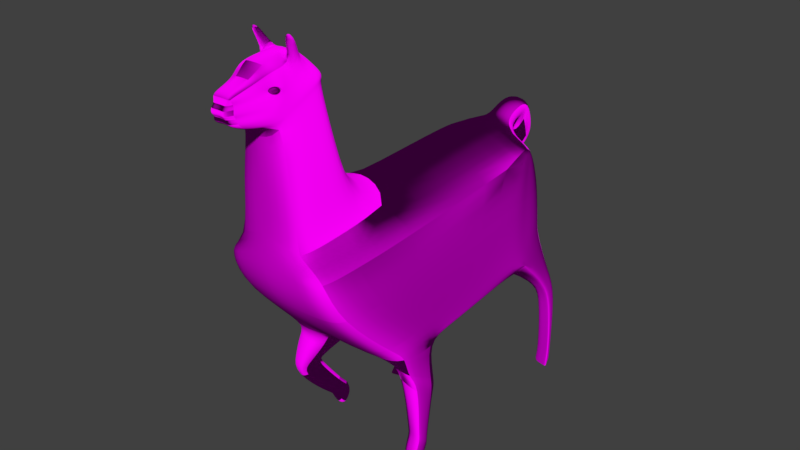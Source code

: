 # Source: lama.blend  (saved by Blender 2.78.5; exported with 4.5.12 LTS)
import bpy
from mathutils import Matrix  # noqa: F401  (used for matrix-valued properties, if any)

bpy.ops.wm.read_factory_settings(use_empty=True)
scene = bpy.context.scene
scene.name = 'Scene'

# ---- collections
col_collection_1 = bpy.data.collections.new('Collection 1'); scene.collection.children.link(col_collection_1)

# ---- images (referenced by path relative to the original .blend; pixels are not part of the script)
import os
ASSET_DIR = os.environ.get("B2B_ASSET_DIR", "")  # directory of the original .blend (textures are referenced by path, not embedded)
HERE = os.path.dirname(os.path.abspath(__file__))  # packed textures are extracted next to this script under _unpacked/

def load_image(name, relpath, width, height, colorspace="sRGB"):
    """Load a texture the original file referenced (path relative to the .blend, or extracted next to this script)."""
    p = next((c for c in (os.path.join(HERE, relpath), os.path.join(ASSET_DIR, relpath)) if relpath and os.path.exists(c)), "")
    if p:
        img = bpy.data.images.load(p, check_existing=True)
        img.name = name
    else:  # same state as the original file: an image datablock whose file is absent (Cycles renders it pink)
        img = bpy.data.images.new(name, width, height)
        img.source = "FILE"
        img.filepath = "//" + (relpath or name)
    img.colorspace_settings.name = colorspace
    return img
img_lama_col = load_image('lama_col', 'lama_col.png', 1024, 1024, 'sRGB')
img_lama_normal_png = load_image('lama_normal.png', 'lama_normal.png', 1024, 1024, 'Non-Color')

# ---- materials (node trees are filled in below, after node groups)
mat_material_001 = bpy.data.materials.new('Material.001')
mat_material_001.alpha_threshold = 0.0
mat_material_001.roughness = 0.5

# ---- material node trees
mat_material_001.use_nodes = True; mat_material_001.node_tree.nodes.clear()
_N = mat_material_001.node_tree.nodes; _L = mat_material_001.node_tree.links
n0 = _N.new('ShaderNodeBsdfDiffuse'); n0.name = 'Diffuse BSDF'; n0.location = (127, 334)
n1 = _N.new('ShaderNodeOutputMaterial'); n1.name = 'Material Output'; n1.location = (384, 343)
n2 = _N.new('ShaderNodeNormalMap'); n2.name = 'Normal Map'; n2.location = (-48, 183)
n3 = _N.new('ShaderNodeTexImage'); n3.name = 'Image Texture'; n3.location = (-331, 481)
n3.width = 230
n3.image = img_lama_col
n4 = _N.new('ShaderNodeTexImage'); n4.name = 'Image Texture.001'; n4.location = (-282, 149)
n4.width = 189
n4.image = img_lama_normal_png
_L.new(n0.outputs[0], n1.inputs[0])
_L.new(n3.outputs[0], n0.inputs[0])
_L.new(n4.outputs[0], n2.inputs[1])
_L.new(n2.outputs[0], n0.inputs[2])
n1.is_active_output = True

# ---- world
world_world = bpy.data.worlds.new('World'); scene.world = world_world
world_world.color = (0.05088, 0.05088, 0.05088)
world_world.use_sun_shadow = False
world_world.sun_shadow_jitter_overblur = 0.0
world_world.cycles.sampling_method = 'MANUAL'

# ---- meshes
me_plane_001 = bpy.data.meshes.new('Plane.001')
me_plane_001.from_pydata([(0.2059, -0.1855, -0.1679), (0.1678, 0.4233, -0.155), (0.3155, -0.1322, -0.1988), (0.2838, 0.347, -0.2004), (0.5489, 0.06739, -0.1793), (0.5323, 0.2655, -0.1793), (0.6008, 0.05665, -0.1793), (0.5811, 0.2629, -0.1793), (0.1583, 0.4963, -0.1372), (0.2085, 0.5464, -0.1388), (0.3133, 0.5653, -0.1605), (0.4338, 0.5215, -0.1793), (0.5502, 0.4409, -0.1793), (0.7695, 0.4543, -0.1262), (0.7722, 0.4123, -0.1793), (0.9826, 0.3058, -0.1262), (0.9852, 0.2637, -0.1793), (0.9897, 0.2861, -0.1262), (0.9924, 0.244, -0.1793), (1.0, 0.2735, -0.1262), (1.003, 0.2315, -0.1793), (0.9969, 0.2306, -0.1262), (0.9967, 0.2261, -0.1793), (0.9414, 0.2789, -0.1262), (0.9429, 0.2756, -0.1793), (0.7803, 0.3648, -0.1262), (0.7812, 0.3666, -0.1793), (0.6854, 0.3774, -0.1262), (0.6852, 0.378, -0.1793), (0.2116, 0.4871, -0.1334), (0.2878, 0.417, -0.18), (0.5306, 0.3414, -0.1793), (0.5771, 0.3432, -0.1793), (0.2975, 0.4544, -0.1739), (0.5252, 0.3675, -0.1793), (0.5703, 0.3646, -0.1793), (0.6695, 0.4255, -0.1793), (0.663, 0.4709, -0.06783), (0.9821, 0.2537, -0.179), (0.7778, 0.3879, -0.1793), (0.6773, 0.3985, -0.1793), (0.9406, 0.2834, -0.1793), (0.9433, 0.2929, -0.1793), (0.9406, 0.335, -0.1262), (0.9891, 0.2331, -0.1793), (0.9891, 0.2374, -0.1262), (0.9792, 0.2422, -0.1793), (0.9788, 0.2463, -0.1262), (0.187, 0.4721, -0.139), (0.1703, -0.19, -0.1071), (0.228, -0.4573, -0.1588), (0.3587, -0.4082, -0.1793), (0.5809, -0.1845, -0.1793), (0.6182, -0.1991, -0.1793), (0.1359, 0.4957, -0.0838), (0.129, 0.4154, -0.09557), (0.2061, 0.5659, -0.08465), (0.3102, 0.5845, -0.1003), (0.4297, 0.5402, -0.111), (0.546, 0.4597, -0.111), (0.7712, 0.4283, -0.1591), (0.9842, 0.2797, -0.1591), (0.9914, 0.26, -0.1591), (1.002, 0.2475, -0.1591), (0.9968, 0.2278, -0.1591), (0.9423, 0.2769, -0.1591), (0.7809, 0.3659, -0.1591), (0.6853, 0.3778, -0.1591), (0.667, 0.4428, -0.1369), (0.9422, 0.309, -0.1591), (0.5774, 0.331, -0.1591), (0.9891, 0.2347, -0.1591), (0.979, 0.2438, -0.1591), (0.1869, -0.4604, -0.108), (-0.2415, -0.3007, -0.06813), (-0.1732, -0.4511, -0.06493), (0.3393, -0.2701, -0.1848), (0.5571, 0.00304, -0.1793), (0.6053, -0.008693, -0.1793), (0.2153, -0.321, -0.166), (0.1777, -0.3248, -0.1083), (-0.2011, -0.3693, -0.07185), (0.6943, -0.2246, -0.1761), (0.7289, -0.132, -0.1793), (0.7483, -0.2253, -0.1793), (0.7427, -0.1296, -0.1793), (0.8835, -0.0918, -0.1793), (0.8689, -0.03409, -0.1793), (0.8972, -0.06833, -0.1793), (0.8843, -0.01467, -0.1793), (0.941, -0.05295, -0.1793), (0.898, -0.009004, -0.1793), (0.9693, -0.01896, -0.1793), (0.9183, -0.00172, -0.1793), (0.6053, -0.008693, -0.1636), (0.7289, -0.132, -0.1636), (0.7427, -0.1296, -0.1636), (0.8689, -0.03409, -0.1636), (0.8843, -0.01467, -0.1636), (0.898, -0.009004, -0.1636), (0.9183, -0.00172, -0.1636), (0.7289, -0.132, -0.1419), (0.7427, -0.1296, -0.1419), (0.8689, -0.03409, -0.1419), (0.8843, -0.01467, -0.1419), (0.898, -0.009004, -0.1419), (0.9183, -0.00172, -0.1419), (0.216, -0.4809, -0.1088), (0.3517, -0.4317, -0.1135), (0.5739, -0.208, -0.1135), (0.6127, -0.238, -0.1252), (0.6055, -0.2563, -0.03963), (0.6683, -0.238, -0.1387), (0.6629, -0.2563, -0.06717), (0.7381, -0.2434, -0.1495), (0.5829, 0.265, -0.16), (0.5998, 0.05849, -0.1627), (0.7296, -0.2534, -0.128), (0.8808, -0.1027, -0.1553), (0.8723, -0.1127, -0.1338), (0.8964, -0.078, -0.1553), (0.8879, -0.08795, -0.1338), (0.9384, -0.06174, -0.1553), (0.9298, -0.07169, -0.1338), (0.9687, -0.02726, -0.1553), (0.9601, -0.03721, -0.1338), (-0.02726, -0.2692, -0.1016), (0.01402, -0.4669, -0.1029), (-0.006619, -0.3501, -0.1029), (-0.2012, -0.5806, -0.0373), (-0.1881, -0.5667, -0.03642), (-0.1668, -0.5176, -0.03752), (-0.2137, -0.5796, -0.02852), (-0.2222, -0.5908, -0.03091), (-0.2365, -0.588, -0.02949), (-0.245, -0.579, -0.0271), (-0.2627, -0.5767, -0.03187), (-0.2722, -0.5629, -0.03116), (-0.2855, -0.5018, -0.03816), (-0.3113, -0.4611, -0.06224), (-0.3059, -0.3961, -0.04123), (-0.337, -0.3674, -0.0277), (-0.2901, -0.3478, -0.04697), (-0.2675, -0.307, -0.06701), (-0.2506, -0.3028, -0.06655), (-0.1822, -0.5275, -0.02), (-0.2218, -0.5886, -0.01546), (-0.2013, -0.5779, -0.01632), (-0.2135, -0.5772, -0.01416), (-0.1887, -0.5642, -0.01821), (-0.2358, -0.5859, -0.01474), (-0.2443, -0.5768, -0.01355), (-0.2621, -0.5747, -0.01594), (-0.2718, -0.5607, -0.01558), (-0.2861, -0.4995, -0.01908), (-0.3213, -0.4728, -0.03026), (-0.3331, -0.4044, -0.02061), (-0.3334, -0.3693, -0.01385), (-0.3143, -0.3302, -0.02348), (-0.2676, -0.2954, -0.04353), (-0.2445, -0.2834, -0.04319), (-0.3864, -0.4433, -0.06318), (-0.4035, -0.4176, -0.04966), (-0.3761, -0.3715, -0.06893), (-0.2136, -0.4649, -0.06569), (-0.1871, -0.4582, -0.06554), (-0.2007, -0.4639, -0.06594), (-0.2441, -0.4517, -0.05966), (-0.256, -0.4355, -0.06413), (-0.2718, -0.4575, -0.06002), (-0.2646, -0.4747, -0.04963), (-0.2527, -0.4686, -0.04963), (-0.2399, -0.4507, -0.0605), (-0.2553, -0.4296, -0.06633), (-0.276, -0.4582, -0.06098), (-0.2666, -0.4806, -0.04744), (-0.2511, -0.4727, -0.04744), (-0.2268, -0.4581, -0.06314), (-0.1954, -0.451, -0.06345), (-0.2177, -0.4508, -0.06198), (-0.2192, -0.3894, -0.07001), (-0.2373, -0.4095, -0.06817), (-0.1868, -0.451, -0.06403), (-0.2122, -0.3816, -0.07072), (-0.2445, -0.4518, -0.05802), (-0.256, -0.4361, -0.06237), (-0.2714, -0.4574, -0.05838), (-0.2644, -0.4741, -0.04829), (-0.2529, -0.4682, -0.04829), (-0.2507, -0.4533, -0.05954), (-0.2569, -0.4448, -0.0619), (-0.2653, -0.4564, -0.05973), (-0.2615, -0.4654, -0.05426), (-0.2552, -0.4622, -0.05426), (-0.2532, -0.4539, -0.05954), (-0.2573, -0.4484, -0.06108), (-0.2627, -0.4559, -0.05967), (-0.2603, -0.4618, -0.0561), (-0.2562, -0.4598, -0.0561), (0.1091, -0.197, 3.48e-05), (0.2106, -0.1826, 0.1874), (0.08641, 0.4039, -0.004494), (0.1761, 0.4222, 0.1728), (0.3455, -0.1297, 0.1999), (0.2973, 0.3328, 0.1947), (0.5489, 0.06739, 0.1793), (0.529, 0.2749, 0.1806), (0.6008, 0.05665, 0.1793), (0.5737, 0.2841, 0.1822), (0.08782, 0.4845, 0.008024), (0.1676, 0.4995, 0.1514), (0.2027, 0.5977, -0.001701), (0.2164, 0.5498, 0.1402), (0.3048, 0.6155, -5.522e-05), (0.318, 0.5671, 0.1588), (0.4229, 0.5708, 0.0), (0.4329, 0.5437, 0.1793), (0.4846, 0.5824, -0.02202), (0.4995, 0.5786, 0.1569), (0.7123, 0.6959, 0.1262), (0.7373, 0.662, 0.1793), (0.9718, 0.6865, 0.1262), (0.9969, 0.6526, 0.1793), (0.9885, 0.6739, 0.1262), (1.014, 0.6399, 0.1793), (1.004, 0.6692, 0.1262), (1.029, 0.6352, 0.1793), (1.025, 0.6311, 0.1262), (1.027, 0.6273, 0.1793), (0.9518, 0.6416, 0.1262), (0.9549, 0.6397, 0.1793), (0.7698, 0.6265, 0.1262), (0.7697, 0.6285, 0.1793), (0.6833, 0.5856, 0.1262), (0.6828, 0.5861, 0.1793), (0.2255, 0.4896, 0.1537), (0.2954, 0.409, 0.1875), (0.5114, 0.3968, 0.1868), (0.543, 0.4417, 0.1927), (0.3037, 0.4511, 0.1783), (0.498, 0.4365, 0.1838), (0.5296, 0.4767, 0.1899), (0.6438, 0.6174, 0.1793), (0.6138, 0.6521, 0.06783), (0.9997, 0.6425, 0.179), (0.7553, 0.6446, 0.1793), (0.6651, 0.599, 0.1793), (0.9488, 0.645, 0.1793), (0.9458, 0.6544, 0.1793), (0.9207, 0.6884, 0.1262), (0.5362, 0.3111, 0.0), (1.017, 0.629, 0.1793), (1.014, 0.6326, 0.1262), (1.003, 0.6313, 0.1793), (1.001, 0.6345, 0.1262), (0.1996, 0.474, 0.1598), (0.1689, -0.1884, 0.1123), (0.2216, -0.4573, 0.1793), (0.3598, -0.4078, 0.1846), (0.5809, -0.1845, 0.1793), (0.5924, -0.1482, 0.1907), (0.1407, 0.4978, 0.09326), (0.1333, 0.4158, 0.1087), (0.2097, 0.5681, 0.08078), (0.3117, 0.5855, 0.09473), (0.4156, 0.6018, 0.111), (0.4773, 0.6136, 0.089), (0.7278, 0.6749, 0.1591), (0.9873, 0.6655, 0.1591), (1.004, 0.6529, 0.1591), (1.02, 0.6481, 0.1591), (1.026, 0.6288, 0.1591), (0.9537, 0.6404, 0.1591), (0.7697, 0.6278, 0.1591), (0.683, 0.5859, 0.1591), (0.6324, 0.6307, 0.1369), (0.9362, 0.6674, 0.1591), (0.5433, 0.4295, 0.1725), (1.016, 0.6304, 0.1591), (1.002, 0.6326, 0.1591), (0.1276, -0.4689, 0.0), (0.1859, -0.4604, 0.111), (-0.224, -0.275, 0.0), (-0.2415, -0.3007, 0.06813), (-0.1585, -0.4767, 0.0), (-0.1732, -0.4511, 0.06493), (0.3514, -0.2679, 0.2017), (0.5571, 0.00304, 0.1793), (0.6053, -0.008693, 0.1793), (0.2135, -0.3199, 0.184), (0.1768, -0.3244, 0.1116), (-0.2011, -0.3693, 0.07185), (0.6738, -0.1289, 0.1761), (0.7692, 0.02066, 0.1793), (0.7202, -0.07154, 0.1793), (0.7802, 0.01209, 0.1793), (0.9028, -0.0669, 0.1793), (0.9358, -0.01735, 0.1793), (0.9294, -0.06134, 0.1793), (0.9605, -0.01571, 0.1793), (0.9702, -0.0834, 0.1793), (0.9739, -0.0221, 0.1793), (1.014, -0.08157, 0.1793), (0.9929, -0.0322, 0.1793), (0.6053, -0.008693, 0.1636), (0.7692, 0.02066, 0.1636), (0.7802, 0.01209, 0.1636), (0.9358, -0.01735, 0.1636), (0.9605, -0.01571, 0.1636), (0.9739, -0.0221, 0.1636), (0.9929, -0.0322, 0.1636), (0.5635, -0.008693, 0.0), (0.7692, 0.02066, 0.1419), (0.7802, 0.01209, 0.1419), (0.9358, -0.01735, 0.1419), (0.9605, -0.01571, 0.1419), (0.9739, -0.0221, 0.1419), (0.9929, -0.0322, 0.1419), (0.2146, -0.4809, 0.1135), (0.3521, -0.4316, 0.1151), (0.1801, -0.4859, 0.0), (0.3249, -0.4725, 0.0), (0.5471, -0.2488, 0.0), (0.5739, -0.208, 0.1135), (0.5403, 0.2629, 0.0), (0.5869, -0.1871, 0.1365), (0.5793, -0.2038, 0.05096), (0.645, -0.1221, 0.1387), (0.6158, -0.1398, 0.0796), (0.6822, -0.0955, 0.1495), (0.5733, 0.2924, 0.1637), (0.5998, 0.05849, 0.1627), (0.6672, -0.1005, 0.128), (0.8929, -0.07227, 0.1553), (0.8798, -0.0726, 0.1338), (0.9217, -0.06724, 0.1553), (0.9086, -0.06757, 0.1338), (0.9619, -0.08742, 0.1553), (0.9488, -0.08775, 0.1338), (1.008, -0.08668, 0.1553), (0.9947, -0.08701, 0.1338), (0.5575, 0.06114, 0.0), (-0.0157, -0.472, 0.0), (-0.05747, -0.236, 0.0), (-0.02726, -0.2692, 0.1016), (0.01402, -0.4669, 0.1029), (-0.006619, -0.3501, 0.1029), (-0.2299, -0.279, 0.0), (-0.2012, -0.5806, 0.0373), (-0.2014, -0.5754, 0.0), (-0.1894, -0.5617, 0.0), (-0.1881, -0.5667, 0.03642), (-0.1668, -0.5176, 0.03752), (-0.1817, -0.5252, 0.0), (-0.2137, -0.5796, 0.02852), (-0.2133, -0.5747, 0.0), (-0.2222, -0.5908, 0.03091), (-0.2213, -0.5864, 0.0), (-0.2365, -0.588, 0.02949), (-0.2352, -0.5839, 0.0), (-0.245, -0.579, 0.0271), (-0.2437, -0.5747, 0.0), (-0.2627, -0.5767, 0.03187), (-0.2614, -0.5727, 0.0), (-0.2722, -0.5629, 0.03116), (-0.2714, -0.5585, 0.0), (-0.2855, -0.5018, 0.03816), (-0.2867, -0.4973, 0.0), (-0.3113, -0.4611, 0.06224), (-0.3243, -0.478, 0.0), (-0.3059, -0.3961, 0.04123), (-0.3344, -0.407, 0.0), (-0.337, -0.3674, 0.0277), (-0.3298, -0.3713, 0.0), (-0.2901, -0.3478, 0.04697), (-0.3128, -0.3311, 0.0), (-0.2675, -0.307, 0.06701), (-0.2672, -0.2962, 0.0), (-0.2506, -0.3028, 0.06655), (-0.2358, -0.2831, 0.0), (-0.1701, -0.5009, 0.0), (-0.1822, -0.5275, 0.02), (-0.2218, -0.5886, 0.01546), (-0.2013, -0.5779, 0.01632), (-0.2135, -0.5772, 0.01416), (-0.1887, -0.5642, 0.01821), (-0.2358, -0.5859, 0.01474), (-0.2443, -0.5768, 0.01355), (-0.2621, -0.5747, 0.01594), (-0.2718, -0.5607, 0.01558), (-0.2861, -0.4995, 0.01908), (-0.3213, -0.4728, 0.03026), (-0.3331, -0.4044, 0.02061), (-0.3334, -0.3693, 0.01385), (-0.3143, -0.3302, 0.02348), (-0.2676, -0.2954, 0.04353), (-0.2445, -0.2834, 0.04319), (-0.3864, -0.4433, 0.06318), (-0.4035, -0.4176, 0.04966), (-0.3761, -0.3715, 0.06893), (-0.2136, -0.4649, 0.06569), (-0.1871, -0.4582, 0.06554), (-0.2007, -0.4639, 0.06594), (-0.2441, -0.4517, 0.05966), (-0.256, -0.4355, 0.06413), (-0.2718, -0.4575, 0.06002), (-0.2646, -0.4747, 0.04963), (-0.2527, -0.4686, 0.04963), (-0.2399, -0.4507, 0.0605), (-0.2553, -0.4296, 0.06633), (-0.276, -0.4582, 0.06098), (-0.2666, -0.4806, 0.04744), (-0.2511, -0.4727, 0.04744), (-0.2268, -0.4581, 0.06314), (-0.1954, -0.451, 0.06345), (-0.2177, -0.4508, 0.06198), (-0.2192, -0.3894, 0.07001), (-0.2373, -0.4095, 0.06817), (-0.1868, -0.451, 0.06403), (-0.2122, -0.3816, 0.07072), (-0.2445, -0.4518, 0.05802), (-0.256, -0.4361, 0.06237), (-0.2714, -0.4574, 0.05838), (-0.2644, -0.4741, 0.04829), (-0.2529, -0.4682, 0.04829), (-0.2507, -0.4533, 0.05954), (-0.2569, -0.4448, 0.0619), (-0.2653, -0.4564, 0.05973), (-0.2615, -0.4654, 0.05426), (-0.2552, -0.4622, 0.05426), (-0.2532, -0.4539, 0.05954), (-0.2573, -0.4484, 0.06108), (-0.2627, -0.4559, 0.05967), (-0.2603, -0.4618, 0.0561), (-0.2562, -0.4598, 0.0561), (0.1167, 0.5138, -0.029), (0.1548, 0.5509, -0.03327), (0.09487, 0.5086, 0.01261), (0.1525, 0.5646, 0.004765), (0.1199, 0.5156, 0.05053), (0.1566, 0.552, 0.04154), (0.09243, 0.5835, -0.03377), (0.1268, 0.6174, -0.0357), (0.05431, 0.5606, 0.00528), (0.1758, 0.6039, -0.006137), (0.09497, 0.5848, 0.04617), (0.1284, 0.6184, 0.03919), (0.08568, 0.6533, -0.03538), (0.1263, 0.6344, -0.0357), (0.08005, 0.6683, 0.002624), (0.2059, 0.6158, 0.001069), (0.08722, 0.6517, 0.04483), (0.1278, 0.6333, 0.03919), (0.204, 0.6966, -0.03435), (0.2473, 0.6652, -0.03466), (0.1521, 0.7142, 0.00366), (0.2939, 0.6439, 0.002105), (0.1815, 0.6709, 0.04587), (0.2221, 0.6525, 0.04023), (0.2227, 0.6893, -0.01006), (0.2443, 0.6736, -0.01022), (0.1968, 0.698, 0.008894), (0.2676, 0.663, 0.008118), (0.2115, 0.6765, 0.02994), (0.2317, 0.6673, 0.02713)], [(32, 250), (238, 250)], [(49, 55, 1, 0), (1, 3, 2, 0), (3, 5, 4, 2), (67, 70, 32, 28), (55, 54, 8, 1), (54, 56, 9, 8), (56, 57, 10, 9), (57, 58, 11, 10), (58, 59, 12, 11), (68, 60, 14, 36), (69, 61, 16, 42), (61, 62, 18, 16), (62, 63, 20, 18), (63, 64, 22, 20), (72, 65, 24, 46), (65, 66, 26, 24), (66, 67, 28, 26), (7, 6, 4, 5), (32, 7, 5, 31), (3, 30, 31, 5), (8, 48, 1), (12, 35, 34, 11), (11, 34, 33, 10), (10, 33, 29, 9), (59, 68, 36, 12), (60, 69, 42, 14), (18, 38, 16), (42, 16, 38, 41), (41, 39, 14, 42), (36, 14, 39, 40), (35, 12, 36, 40), (40, 28, 32, 35), (28, 40, 39, 26), (26, 39, 41, 24), (64, 71, 44, 22), (71, 72, 46, 44), (38, 18, 44, 46), (18, 20, 22, 44), (24, 41, 38, 46), (9, 29, 48, 8), (29, 33, 30, 48), (1, 48, 30, 3), (32, 31, 34, 35), (31, 30, 33, 34), (77, 52, 51, 76), (78, 53, 52, 77), (76, 51, 50, 79), (45, 47, 72, 71), (21, 45, 71, 64), (13, 43, 69, 60), (217, 37, 68, 59), (25, 27, 67, 66), (23, 25, 66, 65), (47, 23, 65, 72), (19, 21, 64, 63), (17, 19, 63, 62), (15, 17, 62, 61), (43, 15, 61, 69), (37, 13, 60, 68), (215, 217, 59, 58), (213, 215, 58, 57), (211, 213, 57, 56), (263, 211, 438, 440), (201, 209, 54, 55), (27, 250, 70, 67), (199, 201, 55, 49), (80, 79, 50, 73), (146, 150, 134, 133), (126, 74, 282, 343), (128, 81, 74, 126), (342, 284, 75, 127), (127, 75, 81, 128), (151, 152, 136, 135), (49, 0, 79, 80), (2, 76, 79, 0), (6, 78, 77, 4), (4, 77, 76, 2), (78, 83, 82, 53), (83, 85, 84, 82), (85, 87, 86, 84), (87, 89, 88, 86), (89, 91, 90, 88), (91, 93, 92, 90), (83, 95, 96, 85), (89, 98, 99, 91), (85, 96, 97, 87), (91, 99, 100, 93), (78, 94, 95, 83), (87, 97, 98, 89), (96, 102, 103, 97), (94, 311, 101, 95), (99, 105, 106, 100), (97, 103, 104, 98), (95, 101, 102, 96), (98, 104, 105, 99), (52, 109, 108, 51), (51, 108, 107, 50), (109, 322, 321, 108), (108, 321, 320, 107), (73, 50, 107), (280, 73, 107, 320), (6, 7, 115, 116), (109, 110, 111, 322), (110, 112, 113, 111), (53, 82, 112, 110), (53, 110, 109, 52), (112, 114, 117, 113), (82, 84, 114, 112), (7, 32, 70, 115), (114, 118, 119, 117), (118, 120, 121, 119), (120, 122, 123, 121), (122, 124, 125, 123), (84, 86, 118, 114), (86, 88, 120, 118), (88, 90, 122, 120), (90, 92, 124, 122), (78, 6, 116, 94), (94, 116, 341, 311), (341, 116, 115, 324), (324, 115, 70, 250), (37, 217, 250, 27), (27, 25, 13, 37), (43, 13, 25, 23), (15, 43, 23, 47), (17, 15, 47, 45), (19, 17, 45, 21), (92, 93, 100, 124), (100, 106, 125, 124), (106, 105, 123, 125), (105, 104, 121, 123), (104, 103, 119, 121), (103, 102, 117, 119), (102, 101, 113, 117), (322, 111, 311), (101, 311, 111, 113), (379, 347, 282, 160), (73, 127, 128, 80), (280, 342, 127, 73), (80, 128, 126, 49), (49, 126, 343, 199), (74, 144, 160, 282), (149, 147, 129, 130), (150, 151, 135, 134), (148, 146, 133, 132), (147, 148, 132, 129), (131, 380, 353, 145), (149, 145, 353, 350), (152, 153, 137, 136), (153, 154, 138, 137), (154, 155, 139, 138), (155, 156, 140, 139), (156, 157, 141, 140), (157, 158, 142, 141), (158, 159, 143, 142), (159, 160, 144, 143), (284, 380, 131, 75), (377, 379, 160, 159), (375, 377, 159, 158), (373, 375, 158, 157), (371, 373, 157, 156), (369, 371, 156, 155), (367, 369, 155, 154), (365, 367, 154, 153), (363, 365, 153, 152), (349, 355, 148, 147), (355, 357, 146, 148), (359, 361, 151, 150), (350, 349, 147, 149), (361, 363, 152, 151), (357, 359, 150, 146), (149, 130, 131, 145), (140, 161, 163, 142), (162, 163, 161), (142, 163, 162, 141), (141, 162, 161, 140), (135, 176, 172, 134), (132, 164, 166, 129), (129, 166, 165, 130), (75, 131, 130, 165), (167, 172, 176, 171), (168, 169, 174, 173), (170, 171, 176, 175), (167, 168, 173, 172), (169, 170, 175, 174), (138, 139, 174, 175), (137, 138, 175, 176), (135, 136, 137, 176), (133, 177, 164, 132), (134, 172, 177, 133), (139, 140, 173, 174), (181, 179, 172, 173), (183, 182, 178, 180), (180, 178, 179, 181), (172, 179, 164, 177), (81, 75, 182, 183), (164, 179, 178, 166), (140, 142, 181, 173), (142, 143, 180, 181), (166, 178, 182, 165), (165, 182, 75), (143, 144, 183, 180), (81, 183, 144, 74), (171, 188, 184, 167), (169, 168, 185, 186), (171, 170, 187, 188), (168, 167, 184, 185), (170, 169, 186, 187), (188, 193, 189, 184), (187, 186, 191, 192), (185, 184, 189, 190), (188, 187, 192, 193), (186, 185, 190, 191), (190, 189, 194, 195), (193, 192, 197, 198), (191, 190, 195, 196), (193, 198, 194, 189), (192, 191, 196, 197), (194, 198, 197, 196, 195), (256, 200, 202, 262), (202, 200, 203, 204), (204, 203, 205, 206), (274, 234, 238, 277), (262, 202, 210, 261), (261, 210, 212, 263), (263, 212, 214, 264), (264, 214, 216, 265), (265, 216, 218, 266), (275, 242, 220, 267), (276, 248, 222, 268), (268, 222, 224, 269), (269, 224, 226, 270), (270, 226, 228, 271), (279, 253, 230, 272), (272, 230, 232, 273), (273, 232, 234, 274), (208, 206, 205, 207), (238, 237, 206, 208), (204, 206, 237, 236), (210, 202, 255), (218, 216, 240, 241), (216, 214, 239, 240), (214, 212, 235, 239), (266, 218, 242, 275), (267, 220, 248, 276), (224, 222, 244), (248, 247, 244, 222), (247, 248, 220, 245), (242, 246, 245, 220), (241, 246, 242, 218), (246, 241, 238, 234), (234, 232, 245, 246), (232, 230, 247, 245), (271, 228, 251, 278), (278, 251, 253, 279), (244, 253, 251, 224), (224, 251, 228, 226), (230, 253, 244, 247), (212, 210, 255, 235), (235, 255, 236, 239), (202, 204, 236, 255), (238, 241, 240, 237), (237, 240, 239, 236), (287, 286, 258, 259), (288, 287, 259, 260), (286, 289, 257, 258), (252, 278, 279, 254), (227, 271, 278, 252), (219, 267, 276, 249), (217, 266, 275, 243), (231, 273, 274, 233), (229, 272, 273, 231), (254, 279, 272, 229), (225, 270, 271, 227), (223, 269, 270, 225), (221, 268, 269, 223), (249, 276, 268, 221), (243, 275, 267, 219), (215, 265, 266, 217), (213, 264, 265, 215), (211, 263, 264, 213), (211, 56, 436, 438), (201, 262, 261, 209), (233, 274, 277, 250), (199, 256, 262, 201), (290, 281, 257, 289), (382, 356, 358, 386), (344, 343, 282, 283), (346, 344, 283, 291), (342, 345, 285, 284), (345, 346, 291, 285), (387, 360, 362, 388), (256, 290, 289, 200), (203, 200, 289, 286), (207, 205, 287, 288), (205, 203, 286, 287), (288, 260, 292, 293), (293, 292, 294, 295), (295, 294, 296, 297), (297, 296, 298, 299), (299, 298, 300, 301), (301, 300, 302, 303), (293, 295, 306, 305), (299, 301, 309, 308), (295, 297, 307, 306), (301, 303, 310, 309), (288, 293, 305, 304), (297, 299, 308, 307), (306, 307, 314, 313), (304, 305, 312, 311), (309, 310, 317, 316), (307, 308, 315, 314), (305, 306, 313, 312), (308, 309, 316, 315), (259, 258, 319, 323), (258, 257, 318, 319), (323, 319, 321, 322), (319, 318, 320, 321), (281, 318, 257), (280, 320, 318, 281), (207, 331, 330, 208), (323, 322, 326, 325), (325, 326, 328, 327), (260, 325, 327, 292), (260, 259, 323, 325), (327, 328, 332, 329), (292, 327, 329, 294), (208, 330, 277, 238), (329, 332, 334, 333), (333, 334, 336, 335), (335, 336, 338, 337), (337, 338, 340, 339), (294, 329, 333, 296), (296, 333, 335, 298), (298, 335, 337, 300), (300, 337, 339, 302), (288, 304, 331, 207), (304, 311, 341, 331), (341, 324, 330, 331), (324, 250, 277, 330), (243, 233, 250, 217), (233, 243, 219, 231), (249, 229, 231, 219), (221, 254, 229, 249), (223, 252, 254, 221), (225, 227, 252, 223), (302, 339, 310, 303), (310, 339, 340, 317), (317, 340, 338, 316), (316, 338, 336, 315), (315, 336, 334, 314), (314, 334, 332, 313), (313, 332, 328, 312), (322, 311, 326), (312, 328, 326, 311), (379, 396, 282, 347), (281, 290, 346, 345), (280, 281, 345, 342), (290, 256, 344, 346), (256, 199, 343, 344), (283, 282, 396, 378), (385, 351, 348, 383), (386, 358, 360, 387), (384, 354, 356, 382), (383, 348, 354, 384), (352, 381, 353, 380), (385, 350, 353, 381), (388, 362, 364, 389), (389, 364, 366, 390), (390, 366, 368, 391), (391, 368, 370, 392), (392, 370, 372, 393), (393, 372, 374, 394), (394, 374, 376, 395), (395, 376, 378, 396), (284, 285, 352, 380), (377, 395, 396, 379), (375, 394, 395, 377), (373, 393, 394, 375), (371, 392, 393, 373), (369, 391, 392, 371), (367, 390, 391, 369), (365, 389, 390, 367), (363, 388, 389, 365), (349, 383, 384, 355), (355, 384, 382, 357), (359, 386, 387, 361), (350, 385, 383, 349), (361, 387, 388, 363), (357, 382, 386, 359), (385, 381, 352, 351), (370, 374, 399, 397), (398, 397, 399), (374, 372, 398, 399), (372, 370, 397, 398), (360, 358, 408, 412), (354, 348, 402, 400), (348, 351, 401, 402), (285, 401, 351, 352), (403, 407, 412, 408), (404, 409, 410, 405), (406, 411, 412, 407), (403, 408, 409, 404), (405, 410, 411, 406), (366, 411, 410, 368), (364, 412, 411, 366), (360, 412, 364, 362), (356, 354, 400, 413), (358, 356, 413, 408), (368, 410, 409, 370), (417, 409, 408, 415), (419, 416, 414, 418), (416, 417, 415, 414), (408, 413, 400, 415), (291, 419, 418, 285), (400, 402, 414, 415), (370, 409, 417, 374), (374, 417, 416, 376), (402, 401, 418, 414), (401, 285, 418), (376, 416, 419, 378), (291, 283, 378, 419), (407, 403, 420, 424), (405, 422, 421, 404), (407, 424, 423, 406), (404, 421, 420, 403), (406, 423, 422, 405), (424, 420, 425, 429), (423, 428, 427, 422), (421, 426, 425, 420), (424, 429, 428, 423), (422, 427, 426, 421), (426, 431, 430, 425), (429, 434, 433, 428), (427, 432, 431, 426), (429, 425, 430, 434), (428, 433, 432, 427), (430, 431, 432, 433, 434), (209, 261, 439, 437), (56, 54, 435, 436), (261, 263, 440, 439), (54, 209, 437, 435), (435, 437, 443, 441), (437, 439, 445, 443), (438, 436, 442, 444), (440, 438, 444, 446), (436, 435, 441, 442), (439, 440, 446, 445), (442, 441, 447, 448), (441, 443, 449, 447), (445, 446, 452, 451), (443, 445, 451, 449), (444, 442, 448, 450), (446, 444, 450, 452), (450, 448, 454, 456), (452, 450, 456, 458), (448, 447, 453, 454), (447, 449, 455, 453), (451, 452, 458, 457), (449, 451, 457, 455), (453, 455, 461, 459), (457, 458, 464, 463), (455, 457, 463, 461), (456, 454, 460, 462), (458, 456, 462, 464), (454, 453, 459, 460), (459, 461, 463, 464, 462, 460)])
me_plane_001.polygons.foreach_set('use_smooth', [True] * 467)
_uv = me_plane_001.uv_layers.new(name='UVMap')
_uv.uv.foreach_set('vector', [0.8975, 0.3792, 0.8935, 0.1144, 0.9211, 0.1159, 0.9257, 0.3817, 0.7633, 0.3944, 0.7133, 0.3578, 0.7141, 0.1432, 0.7653, 0.1221, 0.7133, 0.3578, 0.6038, 0.3132, 0.6026, 0.2244, 0.7141, 0.1432, 0.9218, 0.8898, 0.9075, 0.9351, 0.8987, 0.9328, 0.913, 0.8871, 0.8935, 0.1144, 0.8886, 0.08093, 0.9131, 0.08342, 0.9211, 0.1159, 0.4353, 0.4628, 0.4337, 0.4916, 0.4096, 0.4936, 0.4112, 0.473, 0.4337, 0.4916, 0.4266, 0.5374, 0.3998, 0.5398, 0.4096, 0.4936, 0.4266, 0.5374, 0.423, 0.5924, 0.3925, 0.5952, 0.3998, 0.5398, 0.423, 0.5924, 0.425, 0.6472, 0.3946, 0.6501, 0.3925, 0.5952, 0.4141, 0.7019, 0.4047, 0.749, 0.3959, 0.7501, 0.3953, 0.7038, 0.4076, 0.8297, 0.4084, 0.8495, 0.3996, 0.8506, 0.3988, 0.8308, 0.386, 0.5615, 0.3921, 0.566, 0.3921, 0.5773, 0.386, 0.5728, 0.7593, 0.7331, 0.754, 0.7327, 0.754, 0.7239, 0.7593, 0.7243, 0.7616, 0.5824, 0.7543, 0.577, 0.7591, 0.5693, 0.7616, 0.5711, 0.3467, 0.7132, 0.3467, 0.6943, 0.3558, 0.6952, 0.3558, 0.7141, 0.9567, 0.7784, 0.9347, 0.8488, 0.926, 0.846, 0.9481, 0.7755, 0.9347, 0.8488, 0.9218, 0.8898, 0.913, 0.8871, 0.926, 0.846, 0.5819, 0.3106, 0.5795, 0.218, 0.6026, 0.2244, 0.6038, 0.3132, 0.5812, 0.3465, 0.5819, 0.3106, 0.6038, 0.3132, 0.6022, 0.3472, 0.7133, 0.3578, 0.7093, 0.3884, 0.6022, 0.3472, 0.6038, 0.3132, 0.7653, 0.4269, 0.7531, 0.4152, 0.7633, 0.3944, 0.5902, 0.3909, 0.5835, 0.3563, 0.6038, 0.359, 0.6402, 0.4304, 0.6402, 0.4304, 0.6038, 0.359, 0.7038, 0.4047, 0.6932, 0.4533, 0.6932, 0.4533, 0.7038, 0.4047, 0.7415, 0.421, 0.741, 0.4477, 0.425, 0.6472, 0.4141, 0.7019, 0.3953, 0.7038, 0.3946, 0.6501, 0.4047, 0.749, 0.4076, 0.8297, 0.3988, 0.8308, 0.3959, 0.7501, 0.397, 0.2893, 0.4013, 0.2939, 0.3996, 0.2983, 0.4176, 0.3127, 0.3996, 0.2983, 0.4013, 0.2939, 0.4191, 0.3085, 0.4191, 0.3085, 0.4892, 0.3602, 0.491, 0.3712, 0.4176, 0.3127, 0.5369, 0.3803, 0.491, 0.3712, 0.4892, 0.3602, 0.5342, 0.368, 0.5835, 0.3563, 0.5902, 0.3909, 0.5369, 0.3803, 0.5342, 0.368, 0.5342, 0.368, 0.5313, 0.3586, 0.5812, 0.3465, 0.5835, 0.3563, 0.5313, 0.3586, 0.5342, 0.368, 0.4892, 0.3602, 0.4884, 0.3506, 0.4884, 0.3506, 0.4892, 0.3602, 0.4191, 0.3085, 0.4183, 0.305, 0.3467, 0.7224, 0.3467, 0.7184, 0.3558, 0.7193, 0.3558, 0.7233, 0.3467, 0.7184, 0.3467, 0.7132, 0.3558, 0.7141, 0.3558, 0.7193, 0.4013, 0.2939, 0.397, 0.2893, 0.3988, 0.2846, 0.403, 0.2889, 0.397, 0.2893, 0.3925, 0.2834, 0.3956, 0.2812, 0.3988, 0.2846, 0.4183, 0.305, 0.4191, 0.3085, 0.4013, 0.2939, 0.403, 0.2889, 0.741, 0.4477, 0.7415, 0.421, 0.7531, 0.4152, 0.7653, 0.4269, 0.7415, 0.421, 0.7038, 0.4047, 0.7093, 0.3884, 0.7531, 0.4152, 0.7633, 0.3944, 0.7531, 0.4152, 0.7093, 0.3884, 0.7133, 0.3578, 0.5812, 0.3465, 0.6022, 0.3472, 0.6038, 0.359, 0.5835, 0.3563, 0.6022, 0.3472, 0.7093, 0.3884, 0.7038, 0.4047, 0.6038, 0.359, 0.6009, 0.1955, 0.5961, 0.1111, 0.7034, 0.0183, 0.7077, 0.0806, 0.5796, 0.1887, 0.5797, 0.1034, 0.5961, 0.1111, 0.6009, 0.1955, 0.7077, 0.0806, 0.7034, 0.0183, 0.7639, 0.0, 0.7653, 0.06136, 0.3319, 0.7169, 0.3319, 0.7117, 0.3467, 0.7132, 0.3467, 0.7184, 0.3319, 0.7208, 0.3319, 0.7169, 0.3467, 0.7184, 0.3467, 0.7224, 0.419, 0.7472, 0.4219, 0.8278, 0.4076, 0.8297, 0.4047, 0.749, 0.4625, 0.6149, 0.4447, 0.6988, 0.4141, 0.7019, 0.425, 0.6472, 0.9488, 0.8534, 0.936, 0.8941, 0.9218, 0.8898, 0.9347, 0.8488, 0.9708, 0.7832, 0.9488, 0.8534, 0.9347, 0.8488, 0.9567, 0.7784, 0.3319, 0.7117, 0.3319, 0.6929, 0.3467, 0.6943, 0.3467, 0.7132, 0.7616, 0.6008, 0.7463, 0.5895, 0.7543, 0.577, 0.7616, 0.5824, 0.7593, 0.7474, 0.754, 0.747, 0.754, 0.7327, 0.7593, 0.7331, 0.386, 0.5431, 0.3921, 0.5477, 0.3921, 0.566, 0.386, 0.5615, 0.4219, 0.8278, 0.4227, 0.8476, 0.4084, 0.8495, 0.4076, 0.8297, 0.4447, 0.6988, 0.419, 0.7472, 0.4047, 0.749, 0.4141, 0.7019, 0.4725, 0.5877, 0.4625, 0.6149, 0.425, 0.6472, 0.423, 0.5924, 0.4712, 0.5334, 0.4725, 0.5877, 0.423, 0.5924, 0.4266, 0.5374, 0.4705, 0.4885, 0.4712, 0.5334, 0.4266, 0.5374, 0.4337, 0.4916, 0.5084, 0.4923, 0.4705, 0.4885, 0.4739, 0.4673, 0.4908, 0.4694, 0.8515, 0.1141, 0.8461, 0.07976, 0.8886, 0.08093, 0.8935, 0.1144, 0.936, 0.8941, 0.9708, 0.9735, 0.9075, 0.9351, 0.9218, 0.8898, 0.8479, 0.3746, 0.8515, 0.1141, 0.8935, 0.1144, 0.8975, 0.3792, 0.8977, 0.4379, 0.9245, 0.441, 0.9211, 0.5011, 0.8973, 0.4972, 0.3854, 0.5981, 0.3918, 0.5978, 0.3921, 0.6044, 0.3856, 0.605, 0.2884, 0.85, 0.3052, 0.7557, 0.3354, 0.7627, 0.3338, 0.8356, 0.6085, 0.8215, 0.59, 0.9071, 0.555, 0.9147, 0.5709, 0.819, 0.2513, 0.5578, 0.2515, 0.494, 0.2809, 0.4871, 0.2978, 0.5712, 0.6615, 0.829, 0.6292, 0.9066, 0.59, 0.9071, 0.6085, 0.8215, 0.3843, 0.5073, 0.3923, 0.5083, 0.3925, 0.5155, 0.3845, 0.5133, 0.8975, 0.3792, 0.9257, 0.3817, 0.9245, 0.441, 0.8977, 0.4379, 0.7141, 0.1432, 0.7077, 0.0806, 0.7653, 0.06136, 0.7653, 0.1221, 0.5795, 0.218, 0.5796, 0.1887, 0.6009, 0.1955, 0.6026, 0.2244, 0.6026, 0.2244, 0.6009, 0.1955, 0.7077, 0.0806, 0.7141, 0.1432, 0.5796, 0.1887, 0.5277, 0.1299, 0.5462, 0.08962, 0.5797, 0.1034, 0.5277, 0.1299, 0.5214, 0.1305, 0.5219, 0.08768, 0.5462, 0.08962, 0.5214, 0.1305, 0.4614, 0.1692, 0.4567, 0.143, 0.5219, 0.08768, 0.4614, 0.1692, 0.4539, 0.1774, 0.4497, 0.153, 0.4567, 0.143, 0.4539, 0.1774, 0.4475, 0.1795, 0.4295, 0.1585, 0.4497, 0.153, 0.4475, 0.1795, 0.4382, 0.1821, 0.4157, 0.1728, 0.4295, 0.1585, 0.7927, 0.8806, 0.7991, 0.8777, 0.8016, 0.8832, 0.7952, 0.8862, 0.1564, 0.9278, 0.1493, 0.9278, 0.1495, 0.9218, 0.1566, 0.9219, 0.7952, 0.8862, 0.8016, 0.8832, 0.8221, 0.932, 0.8156, 0.9349, 0.1566, 0.9219, 0.1495, 0.9218, 0.1498, 0.9131, 0.1569, 0.9132, 0.7653, 0.8274, 0.7717, 0.8245, 0.7991, 0.8777, 0.7927, 0.8806, 0.3889, 0.7411, 0.3889, 0.7481, 0.3825, 0.7477, 0.3825, 0.7407, 0.8016, 0.8832, 0.8105, 0.8791, 0.8309, 0.9279, 0.8221, 0.932, 0.7717, 0.8245, 0.8309, 0.7768, 0.808, 0.8736, 0.7991, 0.8777, 0.1495, 0.9218, 0.1397, 0.9217, 0.14, 0.913, 0.1498, 0.9131, 0.3889, 0.7481, 0.3889, 0.7578, 0.3825, 0.7574, 0.3825, 0.7477, 0.7991, 0.8777, 0.808, 0.8736, 0.8105, 0.8791, 0.8016, 0.8832, 0.1493, 0.9278, 0.1395, 0.9277, 0.1397, 0.9217, 0.1495, 0.9218, 0.1673, 0.6429, 0.1376, 0.6319, 0.1376, 0.5079, 0.1673, 0.5189, 0.3319, 0.7244, 0.3021, 0.7216, 0.3002, 0.6617, 0.3228, 0.6668, 0.1376, 0.6319, 0.08626, 0.6109, 0.08626, 0.4869, 0.1376, 0.5079, 0.3021, 0.7216, 0.2509, 0.7101, 0.2511, 0.6456, 0.3002, 0.6617, 0.2999, 0.6484, 0.3228, 0.6668, 0.3002, 0.6617, 0.2511, 0.6218, 0.2999, 0.6484, 0.3002, 0.6617, 0.2511, 0.6456, 0.7223, 0.486, 0.7223, 0.5721, 0.7136, 0.5732, 0.7148, 0.4867, 0.4653, 0.9069, 0.4485, 0.9152, 0.4447, 0.877, 0.4677, 0.855, 0.4485, 0.9152, 0.4248, 0.9254, 0.4213, 0.8935, 0.4447, 0.877, 0.4509, 0.9393, 0.4164, 0.9438, 0.4248, 0.9254, 0.4485, 0.9152, 0.4509, 0.9393, 0.4485, 0.9152, 0.4653, 0.9069, 0.4677, 0.9364, 0.4248, 0.9254, 0.3945, 0.9356, 0.3964, 0.9255, 0.4213, 0.8935, 0.4164, 0.9438, 0.3925, 0.9494, 0.3945, 0.9356, 0.4248, 0.9254, 0.7223, 0.5721, 0.7223, 0.6061, 0.7132, 0.6009, 0.7136, 0.5732, 0.1491, 0.85, 0.1487, 0.7716, 0.1583, 0.7772, 0.1587, 0.8556, 0.1487, 0.7716, 0.1491, 0.759, 0.1587, 0.7647, 0.1583, 0.7772, 0.8624, 0.9262, 0.8624, 0.9077, 0.8721, 0.9114, 0.8721, 0.9299, 0.3728, 0.7039, 0.3558, 0.7118, 0.3566, 0.7008, 0.3737, 0.6929, 0.1359, 0.8406, 0.138, 0.7663, 0.1487, 0.7716, 0.1491, 0.85, 0.138, 0.7663, 0.1384, 0.7544, 0.1491, 0.759, 0.1487, 0.7716, 0.8515, 0.926, 0.8515, 0.9067, 0.8624, 0.9077, 0.8624, 0.9262, 0.3737, 0.7154, 0.357, 0.7231, 0.3558, 0.7118, 0.3728, 0.7039, 0.7223, 0.4585, 0.7223, 0.486, 0.7148, 0.4867, 0.7152, 0.4585, 0.7152, 0.4585, 0.7148, 0.4867, 0.6412, 0.4826, 0.6412, 0.4533, 0.6412, 0.4826, 0.7148, 0.4867, 0.7136, 0.5732, 0.6412, 0.5671, 0.6412, 0.5671, 0.7136, 0.5732, 0.7132, 0.6009, 0.6412, 0.5873, 0.9874, 0.6819, 1.0, 0.7755, 0.8987, 0.7038, 0.9525, 0.6552, 0.9525, 0.6552, 0.9653, 0.6143, 1.0, 0.6354, 0.9874, 0.6819, 0.9834, 0.5435, 1.0, 0.6354, 0.9653, 0.6143, 0.9605, 0.5327, 0.9793, 0.521, 0.9834, 0.5435, 0.9605, 0.5327, 0.9542, 0.5114, 0.9725, 0.5144, 0.9793, 0.521, 0.9542, 0.5114, 0.9524, 0.5055, 0.9694, 0.5077, 0.9725, 0.5144, 0.9524, 0.5055, 0.9511, 0.5011, 0.1569, 0.8898, 0.1569, 0.9132, 0.1498, 0.9131, 0.1459, 0.8896, 0.1498, 0.9131, 0.14, 0.913, 0.1359, 0.893, 0.1459, 0.8896, 0.1131, 0.773, 0.1099, 0.7821, 0.08156, 0.7681, 0.09703, 0.7544, 0.1099, 0.7821, 0.1074, 0.7883, 0.07437, 0.787, 0.08156, 0.7681, 0.1074, 0.7883, 0.09869, 0.7953, 0.06326, 0.794, 0.07437, 0.787, 0.09869, 0.7953, 0.05601, 0.8521, 0.0002868, 0.8584, 0.06326, 0.794, 0.05601, 0.8521, 0.05497, 0.8583, 0.0, 0.8881, 0.0002868, 0.8584, 0.004681, 0.9397, 0.0005672, 0.9137, 0.1131, 0.9314, 0.05497, 0.8583, 0.1131, 0.9314, 0.0005672, 0.9137, 0.0, 0.8881, 0.3356, 0.7578, 0.3355, 0.7602, 0.3354, 0.7627, 0.3161, 0.7537, 0.683, 0.7545, 0.6615, 0.829, 0.6085, 0.8215, 0.6235, 0.7395, 0.2511, 0.6218, 0.2513, 0.5578, 0.2978, 0.5712, 0.2999, 0.6484, 0.6235, 0.7395, 0.6085, 0.8215, 0.5709, 0.819, 0.5647, 0.7239, 0.2835, 0.9351, 0.2884, 0.85, 0.3338, 0.8356, 0.3323, 0.9084, 0.3052, 0.7557, 0.306, 0.7517, 0.3161, 0.7537, 0.3354, 0.7627, 0.3695, 0.6424, 0.3686, 0.6349, 0.3781, 0.6338, 0.3777, 0.6414, 0.3913, 0.6116, 0.3862, 0.6122, 0.3871, 0.6062, 0.3921, 0.605, 0.3851, 0.5356, 0.3911, 0.5362, 0.3921, 0.5431, 0.3862, 0.5421, 0.3859, 0.5525, 0.3803, 0.5535, 0.3803, 0.5471, 0.386, 0.5431, 0.3782, 0.6652, 0.3612, 0.6719, 0.3612, 0.66, 0.3703, 0.659, 0.3695, 0.6424, 0.3703, 0.659, 0.3612, 0.66, 0.3612, 0.6434, 0.5012, 0.8574, 0.4996, 0.8645, 0.4931, 0.862, 0.4944, 0.855, 0.4996, 0.8645, 0.4912, 0.8914, 0.4831, 0.8883, 0.4931, 0.862, 0.4912, 0.8914, 0.4829, 0.9058, 0.4677, 0.9059, 0.4831, 0.8883, 0.4829, 0.9058, 0.4795, 0.9368, 0.4699, 0.9344, 0.4677, 0.9059, 0.4795, 0.9368, 0.4786, 0.9521, 0.4723, 0.9518, 0.4699, 0.9344, 0.7477, 0.7028, 0.7506, 0.7223, 0.7374, 0.7223, 0.7497, 0.7029, 0.7223, 0.7174, 0.7258, 0.7044, 0.7374, 0.7028, 0.7374, 0.7203, 0.3163, 0.7439, 0.3161, 0.7537, 0.306, 0.7517, 0.3059, 0.7443, 0.3612, 0.6838, 0.3612, 0.6719, 0.3782, 0.6652, 0.3906, 0.6929, 0.336, 0.7443, 0.3356, 0.7578, 0.3161, 0.7537, 0.3163, 0.7439, 0.3369, 0.7252, 0.336, 0.7443, 0.3163, 0.7439, 0.3263, 0.7244, 0.4849, 0.9523, 0.4808, 0.9667, 0.4703, 0.9648, 0.4786, 0.9521, 0.4888, 0.9381, 0.4849, 0.9523, 0.4786, 0.9521, 0.4795, 0.9368, 0.4967, 0.9073, 0.4888, 0.9381, 0.4795, 0.9368, 0.4829, 0.9058, 0.3909, 0.7065, 0.3737, 0.7065, 0.3749, 0.6929, 0.3913, 0.6979, 0.5062, 0.8671, 0.4993, 0.8944, 0.4912, 0.8914, 0.4996, 0.8645, 0.5079, 0.8599, 0.5062, 0.8671, 0.4996, 0.8645, 0.5012, 0.8574, 0.3858, 0.5598, 0.3804, 0.5598, 0.3803, 0.5535, 0.3859, 0.5525, 0.384, 0.5293, 0.3901, 0.5293, 0.3911, 0.5362, 0.3851, 0.5356, 0.3905, 0.6181, 0.3854, 0.6182, 0.3862, 0.6122, 0.3913, 0.6116, 0.3612, 0.6434, 0.3612, 0.636, 0.3686, 0.6349, 0.3695, 0.6424, 0.384, 0.5012, 0.392, 0.5012, 0.3923, 0.5083, 0.3843, 0.5073, 0.3852, 0.5912, 0.3915, 0.5912, 0.3918, 0.5978, 0.3854, 0.5981, 0.3695, 0.6424, 0.3777, 0.6414, 0.3782, 0.6652, 0.3703, 0.659, 0.5875, 0.9555, 0.5959, 0.9962, 0.5664, 0.9818, 0.5688, 0.9421, 0.5827, 1.0, 0.5664, 0.9818, 0.5959, 0.9962, 0.9394, 0.1942, 0.9394, 0.2328, 0.9275, 0.2408, 0.9257, 0.2117, 0.5468, 0.8961, 0.544, 0.9336, 0.5299, 0.9336, 0.5281, 0.8916, 0.6748, 0.9552, 0.6279, 0.9429, 0.6198, 0.935, 0.6798, 0.9528, 0.6795, 0.942, 0.6294, 0.9257, 0.6308, 0.9201, 0.6815, 0.9367, 0.6815, 0.9367, 0.6308, 0.9201, 0.6303, 0.9135, 0.6774, 0.9292, 0.6292, 0.9066, 0.6593, 0.9133, 0.6774, 0.9292, 0.6303, 0.9135, 0.6196, 0.9369, 0.6198, 0.935, 0.6279, 0.9429, 0.6259, 0.943, 0.6109, 0.9396, 0.6182, 0.9495, 0.6179, 0.9514, 0.6084, 0.9385, 0.6268, 0.9489, 0.6259, 0.943, 0.6279, 0.9429, 0.6291, 0.9506, 0.6196, 0.9369, 0.6109, 0.9396, 0.6084, 0.9385, 0.6198, 0.935, 0.6182, 0.9495, 0.6268, 0.9489, 0.6291, 0.9506, 0.6179, 0.9514, 0.6357, 0.9616, 0.6141, 0.9668, 0.6179, 0.9514, 0.6291, 0.9506, 0.664, 0.9645, 0.6357, 0.9616, 0.6291, 0.9506, 0.6279, 0.9429, 0.6748, 0.9552, 0.6713, 0.9624, 0.664, 0.9645, 0.6279, 0.9429, 0.683, 0.9472, 0.6247, 0.9304, 0.6294, 0.9257, 0.6795, 0.942, 0.6798, 0.9528, 0.6198, 0.935, 0.6247, 0.9304, 0.683, 0.9472, 0.6141, 0.9668, 0.5875, 0.9555, 0.6084, 0.9385, 0.6179, 0.9514, 0.6023, 0.928, 0.6229, 0.9255, 0.6198, 0.935, 0.6084, 0.9385, 0.5938, 0.9135, 0.6273, 0.9124, 0.6261, 0.9161, 0.5962, 0.9176, 0.5962, 0.9176, 0.6261, 0.9161, 0.6229, 0.9255, 0.6023, 0.928, 0.6198, 0.935, 0.6229, 0.9255, 0.6294, 0.9257, 0.6247, 0.9304, 0.59, 0.9071, 0.6292, 0.9066, 0.6273, 0.9124, 0.5938, 0.9135, 0.6294, 0.9257, 0.6229, 0.9255, 0.6261, 0.9161, 0.6308, 0.9201, 0.5875, 0.9555, 0.5688, 0.9421, 0.6023, 0.928, 0.6084, 0.9385, 0.5688, 0.9421, 0.5541, 0.9266, 0.5962, 0.9176, 0.6023, 0.928, 0.6308, 0.9201, 0.6261, 0.9161, 0.6273, 0.9124, 0.6303, 0.9135, 0.6303, 0.9135, 0.6273, 0.9124, 0.6292, 0.9066, 0.5541, 0.9266, 0.5547, 0.9188, 0.5938, 0.9135, 0.5962, 0.9176, 0.59, 0.9071, 0.5938, 0.9135, 0.5547, 0.9188, 0.555, 0.9147, 0.3821, 0.5251, 0.3827, 0.525, 0.381, 0.5324, 0.3803, 0.5327, 0.3803, 0.5174, 0.3825, 0.506, 0.3831, 0.5065, 0.381, 0.5175, 0.3837, 0.492, 0.3837, 0.4971, 0.3831, 0.497, 0.3831, 0.4921, 0.3821, 0.5411, 0.3803, 0.5327, 0.381, 0.5324, 0.3827, 0.5406, 0.3825, 0.525, 0.3803, 0.5174, 0.381, 0.5175, 0.3831, 0.525, 0.3825, 0.7296, 0.385, 0.7313, 0.3858, 0.7358, 0.3839, 0.7379, 0.3852, 0.7244, 0.3923, 0.7289, 0.3903, 0.7309, 0.3865, 0.7285, 0.3923, 0.7407, 0.3839, 0.7379, 0.3858, 0.7358, 0.3903, 0.7373, 0.3825, 0.7296, 0.3852, 0.7244, 0.3865, 0.7285, 0.385, 0.7313, 0.3923, 0.7289, 0.3923, 0.7407, 0.3903, 0.7373, 0.3903, 0.7309, 0.3903, 0.7373, 0.3858, 0.7358, 0.3865, 0.7349, 0.3895, 0.7359, 0.385, 0.7313, 0.3865, 0.7285, 0.387, 0.7301, 0.3861, 0.7319, 0.3903, 0.7309, 0.3903, 0.7373, 0.3895, 0.7359, 0.3895, 0.7317, 0.385, 0.7313, 0.3861, 0.7319, 0.3865, 0.7349, 0.3858, 0.7358, 0.3865, 0.7285, 0.3903, 0.7309, 0.3895, 0.7317, 0.387, 0.7301, 0.3865, 0.7349, 0.3861, 0.7319, 0.387, 0.7301, 0.3895, 0.7317, 0.3895, 0.7359, 0.7984, 0.3789, 0.7653, 0.3819, 0.7732, 0.1183, 0.8013, 0.1153, 0.3906, 0.09302, 0.3904, 0.3638, 0.3281, 0.3435, 0.3381, 0.1357, 0.3381, 0.1357, 0.3281, 0.3435, 0.2313, 0.2608, 0.235, 0.1676, 0.5695, 0.7238, 0.5603, 0.7239, 0.5541, 0.6443, 0.5632, 0.6391, 0.8013, 0.1153, 0.7732, 0.1183, 0.783, 0.08399, 0.8087, 0.08108, 0.5152, 0.4641, 0.5415, 0.4757, 0.5356, 0.4957, 0.5084, 0.4923, 0.5084, 0.4923, 0.5356, 0.4957, 0.544, 0.5403, 0.5146, 0.5371, 0.5146, 0.5371, 0.544, 0.5403, 0.5541, 0.5923, 0.522, 0.5828, 0.522, 0.5828, 0.5541, 0.5923, 0.5435, 0.6208, 0.512, 0.6099, 0.5337, 0.6783, 0.5532, 0.6836, 0.5526, 0.7237, 0.5432, 0.7191, 0.544, 0.8123, 0.5534, 0.817, 0.5536, 0.8398, 0.5442, 0.8352, 0.5442, 0.8352, 0.5536, 0.8398, 0.5539, 0.8477, 0.5445, 0.8431, 0.5445, 0.8431, 0.5539, 0.8477, 0.5541, 0.855, 0.5446, 0.8503, 0.932, 0.2972, 0.9358, 0.288, 0.9396, 0.2878, 0.9396, 0.2968, 0.7315, 0.5955, 0.7223, 0.596, 0.7223, 0.5741, 0.7315, 0.5736, 0.7315, 0.5736, 0.7223, 0.5741, 0.7223, 0.4915, 0.7315, 0.4915, 0.7315, 0.4915, 0.7223, 0.4915, 0.7223, 0.4533, 0.7315, 0.4534, 0.2146, 0.1646, 0.235, 0.1676, 0.2313, 0.2608, 0.2082, 0.2669, 0.2244, 0.09332, 0.2399, 0.1127, 0.235, 0.1676, 0.2146, 0.1646, 0.3381, 0.1357, 0.235, 0.1676, 0.2399, 0.1127, 0.337, 0.1017, 0.3925, 0.05855, 0.3906, 0.09302, 0.3787, 0.07061, 0.2407, 0.03152, 0.2716, 0.04515, 0.2449, 0.09461, 0.2296, 0.0774, 0.2716, 0.04515, 0.3229, 0.03205, 0.3322, 0.08324, 0.2449, 0.09461, 0.3229, 0.03205, 0.3693, 0.03742, 0.3667, 0.06441, 0.3322, 0.08324, 0.512, 0.6099, 0.5435, 0.6208, 0.5532, 0.6836, 0.5337, 0.6783, 0.5432, 0.7191, 0.5526, 0.7237, 0.5534, 0.817, 0.544, 0.8123, 0.007021, 0.01683, 0.01423, 0.01075, 0.01323, 0.01533, 0.03725, 0.008631, 0.03615, 0.01292, 0.01323, 0.01533, 0.01423, 0.01075, 0.03615, 0.01292, 0.03725, 0.008631, 0.1312, 0.0, 0.1235, 0.00823, 0.1745, 0.01753, 0.1654, 0.0263, 0.1235, 0.00823, 0.1312, 0.0, 0.2296, 0.0774, 0.1654, 0.0263, 0.1745, 0.01753, 0.2407, 0.03152, 0.1654, 0.0263, 0.2296, 0.0774, 0.2244, 0.09332, 0.1577, 0.03253, 0.1577, 0.03253, 0.1174, 0.01577, 0.1235, 0.00823, 0.1654, 0.0263, 0.1174, 0.01577, 0.03352, 0.01545, 0.03615, 0.01292, 0.1235, 0.00823, 0.7315, 0.6061, 0.7223, 0.6065, 0.7223, 0.602, 0.7315, 0.6015, 0.7315, 0.6015, 0.7223, 0.602, 0.7223, 0.596, 0.7315, 0.5955, 0.01323, 0.01533, 0.01181, 0.02041, 0.005859, 0.02177, 0.007021, 0.01683, 0.007021, 0.01683, 0.005859, 0.02177, 0.001327, 0.0228, 0.0, 0.01933, 0.03352, 0.01545, 0.01181, 0.02041, 0.01323, 0.01533, 0.03615, 0.01292, 0.3693, 0.03742, 0.3925, 0.05855, 0.3787, 0.07061, 0.3667, 0.06441, 0.3667, 0.06441, 0.3787, 0.07061, 0.337, 0.1017, 0.3322, 0.08324, 0.3906, 0.09302, 0.3381, 0.1357, 0.337, 0.1017, 0.3787, 0.07061, 0.2244, 0.09332, 0.2296, 0.0774, 0.2449, 0.09461, 0.2399, 0.1127, 0.2399, 0.1127, 0.2449, 0.09461, 0.3322, 0.08324, 0.337, 0.1017, 0.2293, 0.2898, 0.3289, 0.4053, 0.3287, 0.4682, 0.2233, 0.3741, 0.2078, 0.2962, 0.2293, 0.2898, 0.2233, 0.3741, 0.2171, 0.3581, 0.3289, 0.4053, 0.3925, 0.4253, 0.3924, 0.4869, 0.3287, 0.4682, 0.7463, 0.6008, 0.7315, 0.6015, 0.7315, 0.5955, 0.7463, 0.5948, 0.7463, 0.6055, 0.7315, 0.6061, 0.7315, 0.6015, 0.7463, 0.6008, 0.5279, 0.7116, 0.5432, 0.7191, 0.544, 0.8123, 0.5287, 0.8048, 0.4625, 0.6149, 0.512, 0.6099, 0.5337, 0.6783, 0.5021, 0.6695, 0.7463, 0.4916, 0.7315, 0.4915, 0.7315, 0.4534, 0.7463, 0.4536, 0.7463, 0.5727, 0.7315, 0.5736, 0.7315, 0.4915, 0.7463, 0.4916, 0.7463, 0.5948, 0.7315, 0.5955, 0.7315, 0.5736, 0.7463, 0.5727, 0.9257, 0.3123, 0.932, 0.2972, 0.9396, 0.2968, 0.9396, 0.3116, 0.5292, 0.8356, 0.5445, 0.8431, 0.5446, 0.8503, 0.5293, 0.8428, 0.5289, 0.8277, 0.5442, 0.8352, 0.5445, 0.8431, 0.5292, 0.8356, 0.5287, 0.8048, 0.544, 0.8123, 0.5442, 0.8352, 0.5289, 0.8277, 0.5021, 0.6695, 0.5337, 0.6783, 0.5432, 0.7191, 0.5279, 0.7116, 0.4725, 0.5877, 0.522, 0.5828, 0.512, 0.6099, 0.4625, 0.6149, 0.4712, 0.5334, 0.5146, 0.5371, 0.522, 0.5828, 0.4725, 0.5877, 0.4705, 0.4885, 0.5084, 0.4923, 0.5146, 0.5371, 0.4712, 0.5334, 0.4705, 0.4885, 0.4337, 0.4916, 0.457, 0.469, 0.4739, 0.4673, 0.8515, 0.1141, 0.8013, 0.1153, 0.8087, 0.08108, 0.8461, 0.07976, 0.5843, 0.7237, 0.5695, 0.7238, 0.5632, 0.6391, 0.6412, 0.5873, 0.8479, 0.3746, 0.7984, 0.3789, 0.8013, 0.1153, 0.8515, 0.1141, 0.7984, 0.4382, 0.7984, 0.4976, 0.7682, 0.5011, 0.7664, 0.4411, 0.3854, 0.5842, 0.3856, 0.5773, 0.3921, 0.578, 0.3918, 0.5846, 0.3802, 0.8506, 0.3338, 0.8356, 0.3354, 0.7627, 0.3667, 0.7561, 0.8245, 0.6797, 0.7869, 0.6821, 0.7709, 0.5863, 0.806, 0.594, 0.2513, 0.5578, 0.2048, 0.5709, 0.2222, 0.4869, 0.2515, 0.494, 0.8776, 0.6724, 0.8245, 0.6797, 0.806, 0.594, 0.8451, 0.5946, 0.3843, 0.4951, 0.3845, 0.4891, 0.3925, 0.4869, 0.3923, 0.4941, 0.7984, 0.3789, 0.7984, 0.4382, 0.7664, 0.4411, 0.7653, 0.3819, 0.3281, 0.3435, 0.3904, 0.3638, 0.3925, 0.4253, 0.3289, 0.4053, 0.2082, 0.2669, 0.2313, 0.2608, 0.2293, 0.2898, 0.2078, 0.2962, 0.2313, 0.2608, 0.3281, 0.3435, 0.3289, 0.4053, 0.2293, 0.2898, 0.2078, 0.2962, 0.2171, 0.3581, 0.18, 0.3517, 0.1331, 0.2873, 0.1331, 0.2873, 0.18, 0.3517, 0.1575, 0.3272, 0.1283, 0.2914, 0.1283, 0.2914, 0.1575, 0.3272, 0.075, 0.3297, 0.05885, 0.3084, 0.05885, 0.3084, 0.075, 0.3297, 0.06283, 0.3279, 0.04765, 0.3083, 0.04765, 0.3083, 0.06283, 0.3279, 0.04501, 0.3388, 0.04175, 0.3115, 0.04175, 0.3115, 0.04501, 0.3388, 0.025, 0.3391, 0.03344, 0.3165, 0.7065, 0.8208, 0.708, 0.8157, 0.7148, 0.8179, 0.7133, 0.823, 0.7335, 0.7383, 0.7353, 0.7324, 0.7421, 0.7346, 0.7402, 0.7405, 0.708, 0.8157, 0.7299, 0.7487, 0.7367, 0.7509, 0.7148, 0.8179, 0.7353, 0.7324, 0.738, 0.7239, 0.7447, 0.7261, 0.7421, 0.7346, 0.683, 0.8889, 0.7065, 0.8208, 0.7133, 0.823, 0.6897, 0.8911, 0.7299, 0.7487, 0.7335, 0.7383, 0.7402, 0.7405, 0.7367, 0.7509, 0.7148, 0.8179, 0.7367, 0.7509, 0.746, 0.7539, 0.7241, 0.821, 0.6897, 0.8911, 0.7133, 0.823, 0.7226, 0.826, 0.754, 0.9316, 0.7421, 0.7346, 0.7447, 0.7261, 0.754, 0.7291, 0.7514, 0.7376, 0.7367, 0.7509, 0.7402, 0.7405, 0.7495, 0.7435, 0.746, 0.7539, 0.7133, 0.823, 0.7148, 0.8179, 0.7241, 0.821, 0.7226, 0.826, 0.7402, 0.7405, 0.7421, 0.7346, 0.7514, 0.7376, 0.7495, 0.7435, 0.00515, 0.6427, 0.002763, 0.519, 0.0342, 0.5078, 0.03494, 0.6317, 0.1673, 0.7244, 0.1699, 0.6634, 0.1997, 0.6608, 0.1988, 0.7214, 0.03494, 0.6317, 0.0342, 0.5078, 0.08626, 0.4869, 0.08626, 0.6109, 0.1988, 0.7214, 0.1997, 0.6608, 0.2511, 0.6456, 0.2509, 0.7101, 0.2009, 0.6476, 0.1997, 0.6608, 0.1699, 0.6634, 0.2511, 0.6218, 0.2511, 0.6456, 0.1997, 0.6608, 0.2009, 0.6476, 0.5601, 0.4862, 0.5677, 0.4868, 0.5672, 0.584, 0.5588, 0.5805, 0.03494, 0.6317, 0.08626, 0.6109, 0.06321, 0.6342, 0.02451, 0.6423, 0.02451, 0.6423, 0.06321, 0.6342, 0.05023, 0.6663, 0.02352, 0.6775, 0.5468, 0.8916, 0.5223, 0.8891, 0.5278, 0.8647, 0.5468, 0.855, 0.0, 0.6597, 0.00515, 0.6427, 0.03494, 0.6317, 0.02451, 0.6423, 0.02352, 0.6775, 0.05023, 0.6663, 0.02834, 0.6896, 0.01863, 0.6936, 0.006663, 0.6782, 0.02352, 0.6775, 0.01863, 0.6936, 0.005181, 0.7087, 0.5588, 0.5805, 0.5672, 0.584, 0.5632, 0.6391, 0.5541, 0.6443, 0.1263, 0.7612, 0.1359, 0.7544, 0.135, 0.8491, 0.1254, 0.8551, 0.1254, 0.8551, 0.135, 0.8491, 0.1352, 0.8619, 0.1256, 0.8679, 0.1256, 0.8679, 0.1352, 0.8619, 0.1355, 0.8802, 0.1259, 0.8862, 0.1259, 0.8862, 0.1355, 0.8802, 0.1359, 0.9007, 0.1263, 0.9067, 0.1131, 0.7781, 0.1263, 0.7612, 0.1254, 0.8551, 0.1146, 0.8596, 0.1146, 0.8596, 0.1254, 0.8551, 0.1256, 0.8679, 0.1148, 0.8714, 0.1148, 0.8714, 0.1256, 0.8679, 0.1259, 0.8862, 0.1151, 0.89, 0.1151, 0.89, 0.1259, 0.8862, 0.1263, 0.9067, 0.1155, 0.9098, 0.5601, 0.4587, 0.5673, 0.4587, 0.5677, 0.4868, 0.5601, 0.4862, 0.5673, 0.4587, 0.6412, 0.4533, 0.6412, 0.4826, 0.5677, 0.4868, 0.6412, 0.4826, 0.6412, 0.5671, 0.5672, 0.584, 0.5677, 0.4868, 0.6412, 0.5671, 0.6412, 0.5873, 0.5632, 0.6391, 0.5672, 0.584, 0.1741, 0.875, 0.2175, 0.8656, 0.2835, 0.9857, 0.1673, 0.9395, 0.2175, 0.8656, 0.1741, 0.875, 0.1827, 0.828, 0.2231, 0.8231, 0.2364, 0.7513, 0.2617, 0.7509, 0.2231, 0.8231, 0.1827, 0.828, 0.2495, 0.7325, 0.2764, 0.7341, 0.2617, 0.7509, 0.2364, 0.7513, 0.2584, 0.7293, 0.2804, 0.7295, 0.2764, 0.7341, 0.2495, 0.7325, 0.2641, 0.7244, 0.2835, 0.726, 0.2804, 0.7295, 0.2584, 0.7293, 0.8515, 0.9252, 0.8406, 0.9283, 0.8444, 0.9068, 0.8515, 0.9067, 0.8444, 0.9068, 0.8406, 0.9283, 0.8309, 0.9301, 0.8346, 0.9068, 0.3557, 0.4869, 0.3803, 0.4871, 0.3798, 0.5077, 0.3508, 0.4952, 0.3508, 0.4952, 0.3798, 0.5077, 0.3699, 0.5253, 0.3477, 0.5011, 0.3477, 0.5011, 0.3699, 0.5253, 0.3717, 0.5382, 0.348, 0.5122, 0.348, 0.5122, 0.3717, 0.5382, 0.3803, 0.6338, 0.3319, 0.5812, 0.02207, 0.7522, 0.02834, 0.6896, 0.05023, 0.6663, 0.02205, 0.7544, 0.08626, 0.6109, 0.08601, 0.7161, 0.06321, 0.6342, 0.8948, 0.7768, 0.8889, 0.8749, 0.8948, 0.9067, 0.8309, 0.8446, 0.3356, 0.7578, 0.3551, 0.754, 0.3354, 0.7627, 0.3355, 0.7602, 0.8987, 0.7465, 0.8389, 0.7614, 0.8245, 0.6797, 0.8776, 0.6724, 0.2511, 0.6218, 0.2009, 0.6476, 0.2048, 0.5709, 0.2513, 0.5578, 0.8389, 0.7614, 0.7794, 0.7768, 0.7869, 0.6821, 0.8245, 0.6797, 0.3825, 0.9351, 0.3323, 0.9084, 0.3338, 0.8356, 0.3802, 0.8506, 0.3667, 0.7561, 0.3354, 0.7627, 0.3551, 0.754, 0.3661, 0.7521, 0.353, 0.6424, 0.3448, 0.6414, 0.3444, 0.6338, 0.3538, 0.6349, 0.3913, 0.6248, 0.3921, 0.6314, 0.3871, 0.6304, 0.3862, 0.6243, 0.3851, 0.523, 0.3862, 0.5165, 0.3921, 0.5155, 0.3911, 0.5224, 0.3859, 0.5671, 0.386, 0.5765, 0.3803, 0.5726, 0.3803, 0.5662, 0.3443, 0.6652, 0.3522, 0.659, 0.3612, 0.66, 0.3612, 0.6719, 0.353, 0.6424, 0.3612, 0.6434, 0.3612, 0.66, 0.3522, 0.659, 0.5151, 0.8608, 0.5223, 0.8618, 0.5204, 0.8687, 0.5133, 0.8679, 0.5133, 0.8679, 0.5204, 0.8687, 0.5166, 0.8965, 0.5079, 0.8955, 0.5079, 0.8955, 0.5166, 0.8965, 0.5223, 0.9193, 0.5095, 0.9123, 0.5095, 0.9123, 0.5223, 0.9193, 0.5061, 0.9433, 0.4976, 0.9412, 0.4976, 0.9412, 0.5061, 0.9433, 0.4966, 0.9578, 0.4908, 0.955, 0.7882, 0.5374, 0.7867, 0.5362, 0.7846, 0.559, 0.7739, 0.551, 0.7739, 0.551, 0.7846, 0.559, 0.77, 0.5744, 0.7653, 0.5758, 0.3556, 0.7442, 0.3665, 0.7447, 0.3661, 0.7521, 0.3551, 0.754, 0.3612, 0.6838, 0.3319, 0.6929, 0.3443, 0.6652, 0.3612, 0.6719, 0.336, 0.7443, 0.3556, 0.7442, 0.3551, 0.754, 0.3356, 0.7578, 0.3369, 0.7252, 0.3475, 0.7246, 0.3556, 0.7442, 0.336, 0.7443, 0.4849, 0.9523, 0.4908, 0.955, 0.4909, 0.9698, 0.4808, 0.9667, 0.4888, 0.9381, 0.4976, 0.9412, 0.4908, 0.955, 0.4849, 0.9523, 0.4967, 0.9073, 0.5095, 0.9123, 0.4976, 0.9412, 0.4888, 0.9381, 0.3909, 0.7065, 0.3913, 0.715, 0.3749, 0.72, 0.3737, 0.7065, 0.5062, 0.8671, 0.5133, 0.8679, 0.5079, 0.8955, 0.4993, 0.8944, 0.5079, 0.8599, 0.5151, 0.8608, 0.5133, 0.8679, 0.5062, 0.8671, 0.3858, 0.5598, 0.3859, 0.5671, 0.3803, 0.5662, 0.3804, 0.5598, 0.384, 0.5293, 0.3851, 0.523, 0.3911, 0.5224, 0.3901, 0.5293, 0.3905, 0.6181, 0.3913, 0.6248, 0.3862, 0.6243, 0.3854, 0.6182, 0.3612, 0.6434, 0.353, 0.6424, 0.3538, 0.6349, 0.3612, 0.636, 0.384, 0.5012, 0.3843, 0.4951, 0.3923, 0.4941, 0.392, 0.5012, 0.3852, 0.5912, 0.3854, 0.5842, 0.3918, 0.5846, 0.3915, 0.5912, 0.353, 0.6424, 0.3522, 0.659, 0.3443, 0.6652, 0.3448, 0.6414, 0.8032, 0.5456, 0.7846, 0.559, 0.7825, 0.5193, 0.812, 0.5049, 0.7988, 0.5011, 0.812, 0.5049, 0.7825, 0.5193, 0.9391, 0.2878, 0.9257, 0.2705, 0.9288, 0.2408, 0.9391, 0.2489, 0.7463, 0.5318, 0.7651, 0.5273, 0.7636, 0.5693, 0.7494, 0.5693, 0.8905, 0.5462, 0.8955, 0.5485, 0.8357, 0.5662, 0.8437, 0.5583, 0.8951, 0.5594, 0.8972, 0.5647, 0.8468, 0.5811, 0.8454, 0.5755, 0.8972, 0.5647, 0.893, 0.5721, 0.8462, 0.5877, 0.8468, 0.5811, 0.8451, 0.5946, 0.8462, 0.5877, 0.893, 0.5721, 0.8749, 0.588, 0.8355, 0.5643, 0.8417, 0.5582, 0.8437, 0.5583, 0.8357, 0.5662, 0.8269, 0.5615, 0.8244, 0.5626, 0.8339, 0.5498, 0.8342, 0.5517, 0.8427, 0.5523, 0.845, 0.5507, 0.8437, 0.5583, 0.8417, 0.5582, 0.8355, 0.5643, 0.8357, 0.5662, 0.8244, 0.5626, 0.8269, 0.5615, 0.8342, 0.5517, 0.8339, 0.5498, 0.845, 0.5507, 0.8427, 0.5523, 0.8515, 0.5397, 0.845, 0.5507, 0.8339, 0.5498, 0.8302, 0.5344, 0.8798, 0.5368, 0.8437, 0.5583, 0.845, 0.5507, 0.8515, 0.5397, 0.8905, 0.5462, 0.8437, 0.5583, 0.8798, 0.5368, 0.887, 0.539, 0.8987, 0.5542, 0.8951, 0.5594, 0.8454, 0.5755, 0.8407, 0.5708, 0.8955, 0.5485, 0.8987, 0.5542, 0.8407, 0.5708, 0.8357, 0.5662, 0.8302, 0.5344, 0.8339, 0.5498, 0.8244, 0.5626, 0.8032, 0.5456, 0.8182, 0.5731, 0.8244, 0.5626, 0.8357, 0.5662, 0.8388, 0.5757, 0.8097, 0.5876, 0.8121, 0.5836, 0.842, 0.5851, 0.8432, 0.5888, 0.8121, 0.5836, 0.8182, 0.5731, 0.8388, 0.5757, 0.842, 0.5851, 0.8357, 0.5662, 0.8407, 0.5708, 0.8454, 0.5755, 0.8388, 0.5757, 0.806, 0.594, 0.8097, 0.5876, 0.8432, 0.5888, 0.8451, 0.5946, 0.8454, 0.5755, 0.8468, 0.5811, 0.842, 0.5851, 0.8388, 0.5757, 0.8032, 0.5456, 0.8244, 0.5626, 0.8182, 0.5731, 0.7846, 0.559, 0.7846, 0.559, 0.8182, 0.5731, 0.8121, 0.5836, 0.77, 0.5744, 0.8468, 0.5811, 0.8462, 0.5877, 0.8432, 0.5888, 0.842, 0.5851, 0.8462, 0.5877, 0.8451, 0.5946, 0.8432, 0.5888, 0.77, 0.5744, 0.8121, 0.5836, 0.8097, 0.5876, 0.7705, 0.5821, 0.806, 0.594, 0.7709, 0.5863, 0.7705, 0.5821, 0.8097, 0.5876, 0.3817, 0.5924, 0.3803, 0.5851, 0.381, 0.5854, 0.3824, 0.5925, 0.3803, 0.4946, 0.381, 0.4944, 0.3831, 0.5055, 0.3825, 0.506, 0.3831, 0.4869, 0.3838, 0.487, 0.3838, 0.4919, 0.3831, 0.492, 0.3817, 0.5765, 0.3824, 0.577, 0.381, 0.5854, 0.3803, 0.5851, 0.3825, 0.4869, 0.3831, 0.487, 0.381, 0.4944, 0.3803, 0.4946, 0.7506, 0.7138, 0.7519, 0.7056, 0.7538, 0.7077, 0.7531, 0.7122, 0.7533, 0.719, 0.7545, 0.715, 0.7583, 0.7126, 0.7603, 0.7147, 0.7603, 0.7028, 0.7583, 0.7062, 0.7538, 0.7077, 0.7519, 0.7056, 0.7506, 0.7138, 0.7531, 0.7122, 0.7545, 0.715, 0.7533, 0.719, 0.7603, 0.7147, 0.7583, 0.7126, 0.7583, 0.7062, 0.7603, 0.7028, 0.7583, 0.7062, 0.7575, 0.7076, 0.7545, 0.7086, 0.7538, 0.7077, 0.7531, 0.7122, 0.7541, 0.7115, 0.755, 0.7133, 0.7545, 0.715, 0.7583, 0.7126, 0.7575, 0.7118, 0.7575, 0.7076, 0.7583, 0.7062, 0.7531, 0.7122, 0.7538, 0.7077, 0.7545, 0.7086, 0.7541, 0.7115, 0.7545, 0.715, 0.755, 0.7133, 0.7575, 0.7118, 0.7583, 0.7126, 0.7545, 0.7086, 0.7575, 0.7076, 0.7575, 0.7118, 0.755, 0.7133, 0.7541, 0.7115, 0.8461, 0.07976, 0.8087, 0.08108, 0.8276, 0.07069, 0.8443, 0.07035, 0.4337, 0.4916, 0.4353, 0.4628, 0.4596, 0.4533, 0.457, 0.469, 0.5152, 0.4641, 0.5084, 0.4923, 0.4908, 0.4694, 0.4955, 0.4543, 0.8886, 0.08093, 0.8461, 0.07976, 0.8443, 0.07035, 0.8635, 0.07086, 0.8635, 0.07086, 0.8443, 0.07035, 0.8469, 0.04285, 0.8654, 0.03782, 0.8443, 0.07035, 0.8276, 0.07069, 0.8293, 0.0378, 0.8469, 0.04285, 0.156, 0.872, 0.1613, 0.8891, 0.136, 0.8896, 0.1359, 0.8765, 0.1613, 0.8556, 0.156, 0.872, 0.1359, 0.8765, 0.136, 0.8561, 0.9815, 0.07434, 0.9851, 0.09795, 0.953, 0.0884, 0.9497, 0.06705, 0.984, 0.09795, 0.9806, 0.1207, 0.9488, 0.128, 0.9521, 0.1072, 0.9497, 0.06705, 0.953, 0.0884, 0.9257, 0.07253, 0.9433, 0.06277, 0.8654, 0.03782, 0.8469, 0.04285, 0.849, 0.0, 0.8662, 0.007025, 0.9521, 0.1072, 0.9488, 0.128, 0.9433, 0.1317, 0.9257, 0.122, 0.8469, 0.04285, 0.8293, 0.0378, 0.83, 0.008134, 0.849, 0.0, 0.9682, 0.0532, 0.9497, 0.06705, 0.9433, 0.06277, 0.972, 0.03927, 0.9488, 0.128, 0.9672, 0.1409, 0.9708, 0.155, 0.9433, 0.1317, 0.972, 0.03927, 0.9433, 0.06277, 0.9642, 0.01085, 0.9851, 0.0, 0.764, 0.5273, 0.7463, 0.4923, 0.7464, 0.4533, 0.764, 0.4854, 0.9433, 0.06277, 0.9257, 0.07253, 0.9412, 0.01832, 0.9642, 0.01085, 0.759, 0.6996, 0.7421, 0.7028, 0.7424, 0.6724, 0.759, 0.6484, 0.9257, 0.122, 0.9433, 0.1317, 0.9614, 0.1709, 0.9438, 0.1611, 0.7421, 0.7028, 0.7227, 0.6992, 0.7223, 0.6579, 0.7424, 0.6724, 0.759, 0.6484, 0.7424, 0.6724, 0.7395, 0.6519, 0.7478, 0.6399, 0.9438, 0.1611, 0.9614, 0.1709, 0.9587, 0.1782, 0.9499, 0.1733, 0.7424, 0.6724, 0.7223, 0.6579, 0.7295, 0.6446, 0.7395, 0.6519, 0.7411, 0.6065, 0.7583, 0.6279, 0.7475, 0.6297, 0.7389, 0.619, 0.9614, 0.1709, 0.984, 0.1942, 0.97, 0.1898, 0.9587, 0.1782, 0.7583, 0.6279, 0.759, 0.6484, 0.7478, 0.6399, 0.7475, 0.6297, 0.7478, 0.6399, 0.7395, 0.6519, 0.7295, 0.6446, 0.7305, 0.6353, 0.7389, 0.619, 0.7475, 0.6297])
me_plane_001.materials.append(mat_material_001)
me_plane_001.use_remesh_preserve_volume = False
me_plane_001.use_remesh_preserve_attributes = False
me_plane_001.use_mirror_vertex_groups = False
me_plane_001.update()

# ---- objects
ob_lama = bpy.data.objects.new('lama', me_plane_001)

# ---- transforms, parenting, visibility, modifiers, constraints
ob_lama.location = (0.0, 0.0, 1.0)
ob_lama.rotation_euler = (-0.0, 1.571, 0.0)
ob_lama.lineart.crease_threshold = 0.0
_m = ob_lama.modifiers.new('Subsurf', 'SUBSURF')
_m.uv_smooth = 'PRESERVE_CORNERS'
_m.quality = 2
_m.show_only_control_edges = False

# ---- collection membership
col_collection_1.objects.link(ob_lama)

# ---- scene / render settings (as saved in the file)
scene.frame_start = 1; scene.frame_end = 250; scene.frame_set(1)
scene.render.engine = 'CYCLES'
scene.render.resolution_percentage = 50
scene.render.dither_intensity = 0.0
scene.cycles.use_denoising = False
scene.cycles.samples = 128
scene.cycles.sampling_pattern = 'TABULATED_SOBOL'
scene.cycles.use_adaptive_sampling = False
scene.cycles.use_light_tree = False
scene.cycles.blur_glossy = 0.0
scene.cycles.sample_clamp_indirect = 0.0
scene.view_settings.view_transform = 'Standard'
bpy.context.view_layer.update()

# ---- added for rendering (the .blend has no active camera and no usable light): camera, sun
cam_auto = bpy.data.cameras.new('AutoCamera')
cam_auto.lens = 50.0
cam_auto.sensor_width = 36.0
cam_auto.clip_end = 1000.0
ob_auto_camera = bpy.data.objects.new('AutoCamera', cam_auto)
scene.collection.objects.link(ob_auto_camera)
ob_auto_camera.location = (1.832, -2.13589, 2.15214)
ob_auto_camera.rotation_euler = (1.09748, -7.21219e-08, 0.694738)
scene.camera = ob_auto_camera
light_auto_sun = bpy.data.lights.new('AutoSun', 'SUN')
light_auto_sun.energy = 3.0
light_auto_sun.angle = 0.0523599
ob_auto_sun = bpy.data.objects.new('AutoSun', light_auto_sun)
scene.collection.objects.link(ob_auto_sun)
ob_auto_sun.rotation_euler = (0.872665, 0.174533, 0.523599)
bpy.context.view_layer.update()
